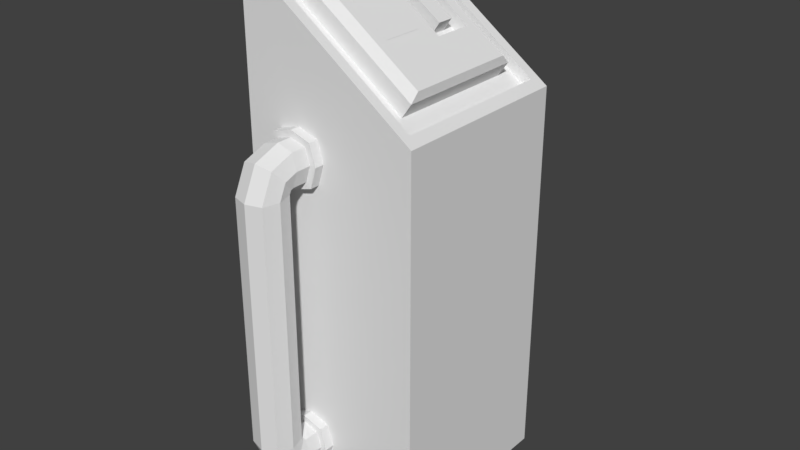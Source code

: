 # Source: comandi1.blend  (saved by Blender 2.93.20; exported with 4.5.12 LTS)
import bpy
from mathutils import Matrix  # noqa: F401  (used for matrix-valued properties, if any)

bpy.ops.wm.read_factory_settings(use_empty=True)
scene = bpy.context.scene
scene.name = 'Scene'

# ---- collections
col_collection_1 = bpy.data.collections.new('Collection 1'); scene.collection.children.link(col_collection_1)

# ---- materials (node trees are filled in below, after node groups)
mat_console = bpy.data.materials.new('console')
mat_console.alpha_threshold = 0.0
mat_console.use_transparent_shadow = False
mat_console.roughness = 0.5
mat_monitor = bpy.data.materials.new('monitor')
mat_monitor.alpha_threshold = 0.0
mat_monitor.use_transparent_shadow = False
mat_monitor.roughness = 0.5
mat_console2 = bpy.data.materials.new('console2')
mat_console2.alpha_threshold = 0.0
mat_console2.use_transparent_shadow = False
mat_console2.roughness = 0.5

# ---- material node trees

# ---- world
world_world = bpy.data.worlds.new('World'); scene.world = world_world
world_world.color = (0.05088, 0.05088, 0.05088)
world_world.use_sun_shadow = False
world_world.sun_shadow_jitter_overblur = 0.0
world_world.cycles.sampling_method = 'MANUAL'

# ---- meshes
me_cube_001 = bpy.data.meshes.new('Cube.001')
me_cube_001.from_pydata([(-0.3992, -0.4186, -1.0), (-0.3992, -0.4186, 1.283), (-0.3992, 0.4186, -1.0), (-0.3992, 0.4186, 1.283), (0.3962, -0.4186, -1.0), (0.3962, -0.4186, 0.718), (0.3962, 0.4186, -1.0), (0.3962, 0.4186, 0.718), (-0.3557, -0.3728, 1.252), (-0.3557, 0.3728, 1.252), (0.3527, 0.3728, 0.7489), (0.3527, -0.3728, 0.7489), (-0.3834, -0.3728, 1.213), (-0.3834, 0.3728, 1.213), (0.325, 0.3728, 0.7099), (0.325, -0.3728, 0.7099), (-0.3085, -0.294, 1.16), (-0.3085, 0.294, 1.16), (0.2501, 0.294, 0.763), (0.2501, -0.294, 0.763), (-0.08846, 0.03859, 1.134), (-0.08846, 0.2154, 1.134), (0.1536, 0.2154, 0.9625), (0.1536, 0.03859, 0.9625), (-0.1247, 0.03859, 1.083), (-0.1247, 0.2154, 1.083), (0.1173, 0.2154, 0.9114), (0.1173, 0.03859, 0.9114), (-0.2649, -0.294, 1.221), (-0.2291, -0.2569, 1.234), (-0.2291, 0.2569, 1.234), (-0.2649, 0.294, 1.221), (0.2942, 0.2569, 0.8626), (0.2937, 0.294, 0.8244), (0.2942, -0.2569, 0.8626), (0.2937, -0.294, 0.8244), (0.1069, -0.02178, 0.9971), (-0.08776, -0.02178, 1.135), (-0.08776, -0.2059, 1.135), (0.1069, -0.2059, 0.9971), (-0.3992, -0.4186, -0.458), (-0.3992, 0.4186, -0.458), (0.3962, 0.4186, -0.458), (0.3962, -0.4186, -0.458), (-0.118, 0.1668, 0.9926), (0.03762, 0.1668, 0.8847), (-0.118, 0.09236, 0.9926), (0.03762, 0.09236, 0.8847), (0.1132, 0.09236, 0.9937), (-0.04236, 0.09236, 1.102), (0.1132, 0.1668, 0.9937), (-0.04236, 0.1668, 1.102)], [], [(40, 1, 3, 41), (41, 3, 7, 42), (42, 7, 5, 43), (43, 5, 1, 40), (2, 6, 4, 0), (3, 1, 8, 9), (8, 11, 15, 12), (1, 5, 11, 8), (7, 3, 9, 10), (5, 7, 10, 11), (15, 14, 18, 19), (10, 9, 13, 14), (11, 10, 14, 15), (9, 8, 12, 13), (29, 34, 23, 20), (13, 12, 16, 17), (12, 15, 19, 16), (14, 13, 17, 18), (16, 19, 35, 28), (32, 30, 21, 22), (34, 32, 22, 23), (23, 22, 26, 27), (18, 17, 31, 33), (19, 18, 33, 35), (17, 16, 28, 31), (26, 25, 24, 27), (21, 20, 24, 25), (20, 23, 27, 24), (22, 21, 25, 26), (29, 30, 31, 28), (30, 32, 33, 31), (32, 34, 35, 33), (34, 29, 28, 35), (30, 29, 20, 21), (38, 39, 36, 37), (4, 43, 40, 0), (6, 42, 43, 4), (2, 41, 42, 6), (0, 40, 41, 2), (51, 50, 45, 44), (48, 49, 46, 47), (49, 51, 44, 46), (50, 48, 47, 45), (47, 46, 44, 45), (48, 50, 51, 49)])
me_cube_001.polygons.foreach_set('material_index', [0, 0, 0, 0, 0, 0, 0, 0, 0, 0, 0, 0, 0, 0, 0, 0, 0, 0, 0, 0, 0, 0, 0, 0, 0, 0, 0, 0, 0, 0, 0, 0, 0, 0, 1, 2, 2, 2, 2, 2, 2, 2, 2, 2, 2])
_uv = me_cube_001.uv_layers.new(name='UVMap')
_uv.uv.foreach_set('vector', [0.233, 0.1587, 0.233, 0.5967, 0.02229, 0.5967, 0.02229, 0.1587, 0.733, 0.1587, 0.733, 0.5967, 0.5328, 0.4546, 0.5328, 0.1587, 0.4882, 0.1587, 0.4882, 0.4546, 0.2776, 0.4546, 0.2776, 0.1587, 0.7776, 0.4603, 0.7776, 0.1645, 0.9777, 0.02229, 0.9777, 0.4603, 0.2776, 0.6404, 0.4777, 0.6404, 0.4777, 0.8511, 0.2776, 0.8511, 0.4882, 0.5958, 0.2776, 0.5958, 0.2891, 0.5881, 0.4767, 0.5881, 0.5449, 0.6413, 0.5449, 0.8599, 0.5328, 0.8599, 0.5328, 0.6413, 0.2776, 0.5958, 0.2776, 0.4546, 0.2891, 0.4623, 0.2891, 0.5881, 0.4882, 0.4546, 0.4882, 0.5958, 0.4767, 0.5881, 0.4767, 0.4623, 0.2776, 0.4546, 0.4882, 0.4546, 0.4767, 0.4623, 0.2891, 0.4623, 0.2891, 0.4524, 0.4767, 0.4524, 0.4569, 0.4657, 0.3089, 0.4657, 0.1772, 0.6413, 0.1772, 0.8599, 0.1652, 0.8599, 0.1652, 0.6413, 0.2218, 0.8289, 0.2218, 0.6413, 0.2317, 0.6413, 0.2317, 0.8289, 0.4767, 0.5881, 0.2891, 0.5881, 0.2891, 0.5782, 0.4767, 0.5782, 0.3183, 0.5837, 0.3183, 0.4908, 0.3926, 0.5158, 0.3926, 0.5588, 0.4767, 0.5782, 0.2891, 0.5782, 0.3089, 0.5649, 0.4569, 0.5649, 0.2891, 0.5782, 0.2891, 0.4524, 0.3089, 0.4657, 0.3089, 0.5649, 0.4767, 0.4524, 0.4767, 0.5782, 0.4569, 0.5649, 0.4569, 0.4657, 0.1206, 0.6413, 0.1206, 0.8137, 0.1016, 0.8137, 0.1016, 0.6413, 0.4475, 0.4908, 0.4475, 0.5837, 0.4371, 0.5588, 0.4371, 0.5158, 0.3183, 0.4908, 0.4475, 0.4908, 0.4371, 0.5158, 0.3926, 0.5158, 0.8708, 0.6413, 0.8708, 0.6858, 0.8579, 0.6858, 0.8579, 0.6413, 0.04914, 0.6413, 0.04914, 0.8137, 0.0302, 0.8137, 0.0302, 0.6413, 0.3089, 0.4657, 0.4569, 0.4657, 0.4569, 0.4812, 0.3089, 0.4812, 0.5895, 0.7893, 0.5895, 0.6413, 0.6051, 0.6413, 0.6051, 0.7893, 0.4371, 0.5029, 0.4371, 0.5459, 0.3926, 0.5459, 0.3926, 0.5029, 0.4371, 0.5588, 0.3926, 0.5588, 0.3926, 0.5459, 0.4371, 0.5459, 0.675, 0.6413, 0.675, 0.716, 0.6592, 0.716, 0.6592, 0.6413, 0.7196, 0.716, 0.7196, 0.6413, 0.7353, 0.6413, 0.7353, 0.716, 0.6147, 0.6507, 0.6147, 0.7799, 0.6051, 0.7893, 0.6051, 0.6413, 0.02229, 0.8083, 0.02229, 0.6468, 0.0302, 0.6413, 0.0302, 0.8137, 0.4475, 0.4908, 0.3183, 0.4908, 0.3089, 0.4812, 0.4569, 0.4812, 0.09373, 0.8083, 0.09373, 0.6468, 0.1016, 0.6413, 0.1016, 0.8137, 0.4475, 0.5837, 0.3183, 0.5837, 0.3926, 0.5588, 0.4371, 0.5588, 0.6592, 0.7606, 0.6938, 0.7606, 0.6938, 0.8069, 0.6592, 0.8069, 0.7776, 0.5967, 0.7776, 0.4603, 0.9777, 0.4603, 0.9777, 0.5967, 0.4882, 0.02229, 0.4882, 0.1587, 0.2776, 0.1587, 0.2776, 0.02229, 0.733, 0.02229, 0.733, 0.1587, 0.5328, 0.1587, 0.5328, 0.02229, 0.233, 0.02229, 0.233, 0.1587, 0.02229, 0.1587, 0.02229, 0.02229, 0.7384, 0.8083, 0.7384, 0.7606, 0.7718, 0.7606, 0.7718, 0.8083, 0.8133, 0.6413, 0.8133, 0.689, 0.7799, 0.689, 0.7799, 0.6413, 0.678, 0.879, 0.6592, 0.879, 0.6592, 0.8515, 0.678, 0.8515, 0.6082, 0.8614, 0.5895, 0.8614, 0.5895, 0.8339, 0.6082, 0.8339, 0.8164, 0.7998, 0.8164, 0.7606, 0.8351, 0.7606, 0.8351, 0.7998, 0.8351, 0.8718, 0.8164, 0.8718, 0.8164, 0.8443, 0.8351, 0.8443])
me_cube_001.materials.append(mat_console)
me_cube_001.materials.append(mat_monitor)
me_cube_001.materials.append(mat_console2)
me_cube_001.use_remesh_preserve_volume = False
me_cube_001.use_remesh_preserve_attributes = False
me_cube_001.use_mirror_vertex_groups = False
me_cube_001.update()
me_cube_003 = bpy.data.meshes.new('Cube.003')
me_cube_003.from_pydata([(-0.05523, -0.6459, -0.09119), (-0.1225, -0.5758, 0.07015), (-0.1225, -0.7161, 0.07015), (-0.1225, -0.7161, -0.07015), (-0.1225, -0.5758, -0.07015), (-0.1225, -0.6459, -0.09119), (-0.1225, -0.6459, 0.09119), (-0.1225, -0.7371, 0.0), (-0.1362, -0.5707, 0.07015), (-0.2277, -0.6771, 0.07015), (-0.2277, -0.6771, -0.07015), (-0.1362, -0.5707, -0.07015), (-0.182, -0.6239, -0.09119), (-0.182, -0.6239, 0.09119), (-0.1225, -0.5547, 0.0), (-0.2414, -0.693, 0.0), (-0.1436, -0.5547, -0.07015), (-0.2137, -0.5547, -0.09119), (-0.2838, -0.5547, -0.07015), (-0.3049, -0.5547, 0.0), (-0.2137, -0.5547, 0.09119), (-0.2838, -0.5547, 0.07015), (-0.1436, -0.5547, 0.07015), (-0.05523, -0.5758, -0.07015), (-0.05523, -0.7371, 0.0), (-0.05523, -0.7161, -0.07015), (-0.05523, -0.5758, 0.07015), (-0.05523, -0.6459, 0.09119), (-0.05523, -0.7161, 0.07015), (-0.05523, -0.5547, 0.0), (1.49e-08, -0.5255, 1.186e-09), (1.49e-08, -0.5533, -0.0926), (1.49e-08, -0.6459, -0.1204), (1.49e-08, -0.7385, -0.0926), (1.49e-08, -0.7663, 1.186e-09), (1.49e-08, -0.6459, 0.1204), (1.49e-08, -0.7385, 0.0926), (1.49e-08, -0.5533, 0.0926), (-0.05523, -0.7663, 0.0), (-0.05523, -0.6459, -0.1204), (-0.05523, -0.5533, -0.0926), (-0.05523, -0.7385, -0.0926), (-0.05523, -0.5533, 0.0926), (-0.05523, -0.6459, 0.1204), (-0.05523, -0.7385, 0.0926), (-0.05523, -0.5255, 0.0), (-0.05523, 0.6459, -0.09119), (-0.1225, 0.5758, 0.07015), (-0.1225, 0.7161, 0.07015), (-0.1225, 0.7161, -0.07015), (-0.1225, 0.5758, -0.07015), (-0.1225, 0.6459, -0.09119), (-0.1225, 0.6459, 0.09119), (-0.1225, 0.7371, 0.0), (-0.1362, 0.5707, 0.07015), (-0.2277, 0.6771, 0.07015), (-0.2277, 0.6771, -0.07015), (-0.1362, 0.5707, -0.07015), (-0.182, 0.6239, -0.09119), (-0.182, 0.6239, 0.09119), (-0.1225, 0.5547, 0.0), (-0.2414, 0.693, 0.0), (-0.1436, 0.5547, -0.07015), (-0.2137, 0.5547, -0.09119), (-0.2838, 0.5547, -0.07015), (-0.3049, 0.5547, 0.0), (-0.2137, 0.5547, 0.09119), (-0.2838, 0.5547, 0.07015), (-0.1436, 0.5547, 0.07015), (-0.05523, 0.5758, -0.07015), (-0.05523, 0.7371, 0.0), (-0.05523, 0.7161, -0.07015), (-0.05523, 0.5758, 0.07015), (-0.05523, 0.6459, 0.09119), (-0.05523, 0.7161, 0.07015), (-0.05523, 0.5547, 0.0), (1.49e-08, 0.5255, 1.186e-09), (1.49e-08, 0.5533, -0.0926), (1.49e-08, 0.6459, -0.1204), (1.49e-08, 0.7385, -0.0926), (1.49e-08, 0.7663, 1.186e-09), (1.49e-08, 0.6459, 0.1204), (1.49e-08, 0.7385, 0.0926), (1.49e-08, 0.5533, 0.0926), (-0.05523, 0.7663, 0.0), (-0.05523, 0.6459, -0.1204), (-0.05523, 0.5533, -0.0926), (-0.05523, 0.7385, -0.0926), (-0.05523, 0.5533, 0.0926), (-0.05523, 0.6459, 0.1204), (-0.05523, 0.7385, 0.0926), (-0.05523, 0.5255, 0.0)], [], [(23, 29, 45, 40), (29, 26, 42, 45), (4, 5, 12, 11), (7, 2, 9, 15), (5, 3, 10, 12), (2, 6, 13, 9), (23, 0, 5, 4), (25, 24, 7, 3), (29, 23, 4, 14), (26, 29, 14, 1), (27, 26, 1, 6), (28, 27, 6, 2), (0, 25, 3, 5), (24, 28, 2, 7), (14, 11, 16), (10, 15, 19, 18), (11, 12, 17, 16), (15, 9, 21, 19), (3, 7, 15, 10), (14, 4, 11), (1, 14, 8), (6, 1, 8, 13), (68, 22, 14, 60), (65, 19, 21, 67), (66, 20, 22, 68), (63, 17, 18, 64), (8, 14, 22), (13, 8, 22, 20), (9, 13, 20, 21), (12, 10, 18, 17), (67, 21, 20, 66), (64, 18, 19, 65), (62, 16, 17, 63), (26, 27, 43, 42), (27, 28, 44, 43), (35, 37, 42, 43), (36, 35, 43, 44), (32, 33, 41, 39), (34, 36, 44, 38), (37, 30, 45, 42), (30, 31, 40, 45), (33, 34, 38, 41), (31, 32, 39, 40), (24, 25, 41, 38), (0, 23, 40, 39), (28, 24, 38, 44), (25, 0, 39, 41), (69, 86, 91, 75), (75, 91, 88, 72), (50, 57, 58, 51), (53, 61, 55, 48), (51, 58, 56, 49), (48, 55, 59, 52), (69, 50, 51, 46), (71, 49, 53, 70), (75, 60, 50, 69), (72, 47, 60, 75), (73, 52, 47, 72), (74, 48, 52, 73), (46, 51, 49, 71), (70, 53, 48, 74), (60, 62, 57), (56, 64, 65, 61), (57, 62, 63, 58), (61, 65, 67, 55), (49, 56, 61, 53), (60, 57, 50), (47, 54, 60), (52, 59, 54, 47), (54, 68, 60), (59, 66, 68, 54), (55, 67, 66, 59), (58, 63, 64, 56), (72, 88, 89, 73), (73, 89, 90, 74), (81, 89, 88, 83), (82, 90, 89, 81), (78, 85, 87, 79), (80, 84, 90, 82), (83, 88, 91, 76), (76, 91, 86, 77), (79, 87, 84, 80), (77, 86, 85, 78), (70, 84, 87, 71), (46, 85, 86, 69), (74, 90, 84, 70), (71, 87, 85, 46), (60, 14, 16, 62), (77, 78, 79, 80, 82, 81, 83, 76), (31, 30, 37, 35, 36, 34, 33, 32)])
_uv = me_cube_003.uv_layers.new(name='UVMap')
_uv.uv.foreach_set('vector', [0.6998, 0.5147, 0.7428, 0.5147, 0.7478, 0.5311, 0.691, 0.5311, 0.7428, 0.5147, 0.7787, 0.491, 0.7951, 0.4999, 0.7478, 0.5311, 0.1195, 0.7838, 0.1203, 0.8251, 0.08541, 0.8121, 0.1115, 0.7809, 0.5633, 0.8155, 0.5275, 0.8179, 0.53, 0.7558, 0.5662, 0.7453, 0.1203, 0.8251, 0.1195, 0.8663, 0.05785, 0.8433, 0.08541, 0.8121, 0.2492, 0.8569, 0.2492, 0.8143, 0.2841, 0.8015, 0.311, 0.8343, 0.159, 0.7838, 0.1597, 0.8251, 0.1203, 0.8251, 0.1195, 0.7838, 0.6088, 0.8522, 0.5659, 0.855, 0.5633, 0.8155, 0.6062, 0.8127, 0.9275, 0.2221, 0.9275, 0.179, 0.967, 0.179, 0.967, 0.2221, 0.9275, 0.258, 0.9275, 0.2221, 0.967, 0.2221, 0.967, 0.258, 0.2096, 0.8143, 0.2096, 0.7754, 0.2492, 0.7754, 0.2492, 0.8143, 0.2096, 0.8569, 0.2096, 0.8143, 0.2492, 0.8143, 0.2492, 0.8569, 0.1597, 0.8251, 0.159, 0.8663, 0.1195, 0.8663, 0.1203, 0.8251, 0.5659, 0.855, 0.53, 0.8573, 0.5275, 0.8179, 0.5633, 0.8155, 0.5687, 0.03432, 0.6099, 0.02494, 0.6099, 0.03432, 0.4762, 0.8298, 0.4353, 0.8392, 0.4369, 0.7579, 0.4776, 0.7579, 0.1115, 0.7809, 0.08541, 0.8121, 0.06681, 0.7715, 0.1072, 0.7715, 0.4353, 0.8392, 0.3938, 0.8298, 0.3952, 0.7579, 0.4369, 0.7579, 0.6062, 0.8127, 0.5633, 0.8155, 0.5662, 0.7453, 0.6088, 0.7506, 0.967, 0.2221, 0.967, 0.179, 0.9751, 0.1799, 0.967, 0.258, 0.967, 0.2221, 0.9751, 0.2588, 0.2492, 0.8143, 0.2492, 0.7754, 0.2572, 0.7725, 0.2841, 0.8015, 0.5275, 0.6861, 0.5275, 0.03432, 0.5687, 0.03432, 0.5687, 0.6861, 0.4369, 0.1062, 0.4369, 0.7579, 0.3952, 0.7579, 0.3952, 0.1062, 0.3027, 0.1168, 0.3027, 0.7614, 0.2615, 0.7632, 0.2615, 0.1187, 0.06681, 0.1197, 0.06681, 0.7715, 0.02494, 0.7715, 0.02494, 0.1197, 0.5275, 0.02494, 0.5687, 0.03432, 0.5275, 0.03432, 0.2841, 0.8015, 0.2572, 0.7725, 0.2615, 0.7632, 0.3027, 0.7614, 0.311, 0.8343, 0.2841, 0.8015, 0.3027, 0.7614, 0.3439, 0.7632, 0.08541, 0.8121, 0.05785, 0.8433, 0.02494, 0.7715, 0.06681, 0.7715, 0.3439, 0.1187, 0.3439, 0.7632, 0.3027, 0.7614, 0.3027, 0.1168, 0.4776, 0.1062, 0.4776, 0.7579, 0.4369, 0.7579, 0.4369, 0.1062, 0.1072, 0.1197, 0.1072, 0.7715, 0.06681, 0.7715, 0.06681, 0.1197, 0.7787, 0.491, 0.7787, 0.448, 0.7951, 0.4431, 0.7951, 0.4999, 0.7787, 0.448, 0.7551, 0.4121, 0.7639, 0.3957, 0.7951, 0.4431, 0.8776, 0.08116, 0.8776, 0.1325, 0.8451, 0.1325, 0.8451, 0.08116, 0.8776, 0.02494, 0.8776, 0.08116, 0.8451, 0.08116, 0.8451, 0.02494, 0.845, 0.4501, 0.846, 0.3957, 0.8784, 0.3957, 0.8774, 0.4501, 0.9067, 0.8232, 0.9067, 0.8706, 0.8743, 0.8706, 0.8743, 0.8232, 0.8776, 0.1824, 0.8776, 0.2298, 0.8451, 0.2298, 0.8451, 0.1824, 0.8776, 0.2298, 0.8776, 0.2866, 0.8451, 0.2866, 0.8451, 0.2298, 0.9067, 0.7664, 0.9067, 0.8232, 0.8743, 0.8232, 0.8743, 0.7664, 0.846, 0.5044, 0.845, 0.4501, 0.8774, 0.4501, 0.8784, 0.5044, 0.7121, 0.4121, 0.6762, 0.4357, 0.6598, 0.4269, 0.7071, 0.3957, 0.6762, 0.4788, 0.6998, 0.5147, 0.691, 0.5311, 0.6598, 0.4837, 0.7551, 0.4121, 0.7121, 0.4121, 0.7071, 0.3957, 0.7639, 0.3957, 0.6762, 0.4357, 0.6762, 0.4788, 0.6598, 0.4837, 0.6598, 0.4269, 0.7787, 0.6764, 0.7951, 0.6853, 0.7478, 0.7165, 0.7428, 0.7001, 0.7428, 0.7001, 0.7478, 0.7165, 0.691, 0.7165, 0.6998, 0.7001, 0.1195, 0.1074, 0.1115, 0.1104, 0.08541, 0.07911, 0.1203, 0.06615, 0.6956, 0.8082, 0.6985, 0.8784, 0.6623, 0.8679, 0.6598, 0.8058, 0.1203, 0.06615, 0.08541, 0.07911, 0.05785, 0.04786, 0.1195, 0.02494, 0.2492, 0.02494, 0.311, 0.04761, 0.2841, 0.07667, 0.2492, 0.06386, 0.159, 0.1074, 0.1195, 0.1074, 0.1203, 0.06615, 0.1597, 0.06615, 0.7411, 0.7715, 0.7386, 0.811, 0.6956, 0.8082, 0.6982, 0.7687, 0.4414, 0.9321, 0.4019, 0.9321, 0.4019, 0.8891, 0.4414, 0.8891, 0.4414, 0.968, 0.4019, 0.968, 0.4019, 0.9321, 0.4414, 0.9321, 0.2096, 0.06386, 0.2492, 0.06386, 0.2492, 0.1064, 0.2096, 0.1064, 0.2096, 0.02494, 0.2492, 0.02494, 0.2492, 0.06386, 0.2096, 0.06386, 0.1597, 0.06615, 0.1203, 0.06615, 0.1195, 0.02494, 0.159, 0.02494, 0.6982, 0.7687, 0.6956, 0.8082, 0.6598, 0.8058, 0.6623, 0.7664, 0.5687, 0.6861, 0.6099, 0.6861, 0.6099, 0.6954, 0.4762, 0.03432, 0.4776, 0.1062, 0.4369, 0.1062, 0.4353, 0.02494, 0.1115, 0.1104, 0.1072, 0.1197, 0.06681, 0.1197, 0.08541, 0.07911, 0.4353, 0.02494, 0.4369, 0.1062, 0.3952, 0.1062, 0.3938, 0.03432, 0.7386, 0.811, 0.7411, 0.8731, 0.6985, 0.8784, 0.6956, 0.8082, 0.4019, 0.9321, 0.3938, 0.8899, 0.4019, 0.8891, 0.4019, 0.968, 0.3938, 0.9689, 0.4019, 0.9321, 0.2492, 0.06386, 0.2841, 0.07667, 0.2572, 0.1094, 0.2492, 0.1064, 0.5275, 0.6954, 0.5275, 0.6861, 0.5687, 0.6861, 0.2841, 0.07667, 0.3027, 0.1168, 0.2615, 0.1187, 0.2572, 0.1094, 0.311, 0.04761, 0.3439, 0.1187, 0.3027, 0.1168, 0.2841, 0.07667, 0.08541, 0.07911, 0.06681, 0.1197, 0.02494, 0.1197, 0.05785, 0.04786, 0.6998, 0.7001, 0.691, 0.7165, 0.6598, 0.669, 0.6762, 0.6641, 0.6762, 0.6641, 0.6598, 0.669, 0.6598, 0.6123, 0.6762, 0.6211, 0.845, 0.6057, 0.8775, 0.6057, 0.8775, 0.6619, 0.845, 0.6619, 0.845, 0.5543, 0.8775, 0.5543, 0.8775, 0.6057, 0.845, 0.6057, 0.8244, 0.8208, 0.792, 0.8208, 0.791, 0.7664, 0.8234, 0.7664, 0.9273, 0.6111, 0.9598, 0.6111, 0.9598, 0.6585, 0.9273, 0.6585, 0.9599, 0.1291, 0.9275, 0.1291, 0.9275, 0.08174, 0.9599, 0.08174, 0.9599, 0.08174, 0.9275, 0.08174, 0.9275, 0.02494, 0.9599, 0.02494, 0.9273, 0.5543, 0.9598, 0.5543, 0.9598, 0.6111, 0.9273, 0.6111, 0.8234, 0.8752, 0.791, 0.8752, 0.792, 0.8208, 0.8244, 0.8208, 0.7121, 0.5974, 0.7071, 0.581, 0.7639, 0.581, 0.7551, 0.5975, 0.7787, 0.6334, 0.7951, 0.6285, 0.7951, 0.6853, 0.7787, 0.6764, 0.6762, 0.6211, 0.6598, 0.6123, 0.7071, 0.581, 0.7121, 0.5974, 0.7551, 0.5975, 0.7639, 0.581, 0.7951, 0.6285, 0.7787, 0.6334, 0.5687, 0.6861, 0.5687, 0.03432, 0.6099, 0.03432, 0.6099, 0.6861, 0.764, 0.3458, 0.7072, 0.3458, 0.6598, 0.3145, 0.6598, 0.2577, 0.691, 0.2103, 0.7478, 0.2103, 0.7952, 0.2416, 0.7952, 0.2984, 0.6598, 0.1291, 0.6598, 0.07236, 0.691, 0.02494, 0.7478, 0.02494, 0.7952, 0.05621, 0.7952, 0.113, 0.764, 0.1604, 0.7072, 0.1604])
me_cube_003.materials.append(mat_console2)
me_cube_003.use_remesh_preserve_volume = False
me_cube_003.use_remesh_preserve_attributes = False
me_cube_003.use_mirror_vertex_groups = False
me_cube_003.update()
me_cube_379 = bpy.data.meshes.new('Cube.379')
me_cube_379.from_pydata([(-0.05523, -0.6459, -0.09119), (-0.1225, -0.5758, 0.07015), (-0.1225, -0.7161, 0.07015), (-0.1225, -0.7161, -0.07015), (-0.1225, -0.5758, -0.07015), (-0.1225, -0.6459, -0.09119), (-0.1225, -0.6459, 0.09119), (-0.1225, -0.7371, 0.0), (-0.1362, -0.5707, 0.07015), (-0.2277, -0.6771, 0.07015), (-0.2277, -0.6771, -0.07015), (-0.1362, -0.5707, -0.07015), (-0.182, -0.6239, -0.09119), (-0.182, -0.6239, 0.09119), (-0.1225, -0.5547, 0.0), (-0.2414, -0.693, 0.0), (-0.1436, -0.5547, -0.07015), (-0.2137, -0.5547, -0.09119), (-0.2838, -0.5547, -0.07015), (-0.3049, -0.5547, 0.0), (-0.2137, -0.5547, 0.09119), (-0.2838, -0.5547, 0.07015), (-0.1436, -0.5547, 0.07015), (-0.05523, -0.5758, -0.07015), (-0.05523, -0.7371, 0.0), (-0.05523, -0.7161, -0.07015), (-0.05523, -0.5758, 0.07015), (-0.05523, -0.6459, 0.09119), (-0.05523, -0.7161, 0.07015), (-0.05523, -0.5547, 0.0), (1.49e-08, -0.5255, 1.186e-09), (1.49e-08, -0.5533, -0.0926), (1.49e-08, -0.6459, -0.1204), (1.49e-08, -0.7385, -0.0926), (1.49e-08, -0.7663, 1.186e-09), (1.49e-08, -0.6459, 0.1204), (1.49e-08, -0.7385, 0.0926), (1.49e-08, -0.5533, 0.0926), (-0.05523, -0.7663, 0.0), (-0.05523, -0.6459, -0.1204), (-0.05523, -0.5533, -0.0926), (-0.05523, -0.7385, -0.0926), (-0.05523, -0.5533, 0.0926), (-0.05523, -0.6459, 0.1204), (-0.05523, -0.7385, 0.0926), (-0.05523, -0.5255, 0.0), (-0.05523, 0.6459, -0.09119), (-0.1225, 0.5758, 0.07015), (-0.1225, 0.7161, 0.07015), (-0.1225, 0.7161, -0.07015), (-0.1225, 0.5758, -0.07015), (-0.1225, 0.6459, -0.09119), (-0.1225, 0.6459, 0.09119), (-0.1225, 0.7371, 0.0), (-0.1362, 0.5707, 0.07015), (-0.2277, 0.6771, 0.07015), (-0.2277, 0.6771, -0.07015), (-0.1362, 0.5707, -0.07015), (-0.182, 0.6239, -0.09119), (-0.182, 0.6239, 0.09119), (-0.1225, 0.5547, 0.0), (-0.2414, 0.693, 0.0), (-0.1436, 0.5547, -0.07015), (-0.2137, 0.5547, -0.09119), (-0.2838, 0.5547, -0.07015), (-0.3049, 0.5547, 0.0), (-0.2137, 0.5547, 0.09119), (-0.2838, 0.5547, 0.07015), (-0.1436, 0.5547, 0.07015), (-0.05523, 0.5758, -0.07015), (-0.05523, 0.7371, 0.0), (-0.05523, 0.7161, -0.07015), (-0.05523, 0.5758, 0.07015), (-0.05523, 0.6459, 0.09119), (-0.05523, 0.7161, 0.07015), (-0.05523, 0.5547, 0.0), (1.49e-08, 0.5255, 1.186e-09), (1.49e-08, 0.5533, -0.0926), (1.49e-08, 0.6459, -0.1204), (1.49e-08, 0.7385, -0.0926), (1.49e-08, 0.7663, 1.186e-09), (1.49e-08, 0.6459, 0.1204), (1.49e-08, 0.7385, 0.0926), (1.49e-08, 0.5533, 0.0926), (-0.05523, 0.7663, 0.0), (-0.05523, 0.6459, -0.1204), (-0.05523, 0.5533, -0.0926), (-0.05523, 0.7385, -0.0926), (-0.05523, 0.5533, 0.0926), (-0.05523, 0.6459, 0.1204), (-0.05523, 0.7385, 0.0926), (-0.05523, 0.5255, 0.0)], [], [(23, 29, 45, 40), (29, 26, 42, 45), (4, 5, 12, 11), (7, 2, 9, 15), (5, 3, 10, 12), (2, 6, 13, 9), (23, 0, 5, 4), (25, 24, 7, 3), (29, 23, 4, 14), (26, 29, 14, 1), (27, 26, 1, 6), (28, 27, 6, 2), (0, 25, 3, 5), (24, 28, 2, 7), (14, 11, 16), (10, 15, 19, 18), (11, 12, 17, 16), (15, 9, 21, 19), (3, 7, 15, 10), (14, 4, 11), (1, 14, 8), (6, 1, 8, 13), (68, 22, 14, 60), (65, 19, 21, 67), (66, 20, 22, 68), (63, 17, 18, 64), (8, 14, 22), (13, 8, 22, 20), (9, 13, 20, 21), (12, 10, 18, 17), (67, 21, 20, 66), (64, 18, 19, 65), (62, 16, 17, 63), (26, 27, 43, 42), (27, 28, 44, 43), (35, 37, 42, 43), (36, 35, 43, 44), (32, 33, 41, 39), (34, 36, 44, 38), (37, 30, 45, 42), (30, 31, 40, 45), (33, 34, 38, 41), (31, 32, 39, 40), (24, 25, 41, 38), (0, 23, 40, 39), (28, 24, 38, 44), (25, 0, 39, 41), (69, 86, 91, 75), (75, 91, 88, 72), (50, 57, 58, 51), (53, 61, 55, 48), (51, 58, 56, 49), (48, 55, 59, 52), (69, 50, 51, 46), (71, 49, 53, 70), (75, 60, 50, 69), (72, 47, 60, 75), (73, 52, 47, 72), (74, 48, 52, 73), (46, 51, 49, 71), (70, 53, 48, 74), (60, 62, 57), (56, 64, 65, 61), (57, 62, 63, 58), (61, 65, 67, 55), (49, 56, 61, 53), (60, 57, 50), (47, 54, 60), (52, 59, 54, 47), (54, 68, 60), (59, 66, 68, 54), (55, 67, 66, 59), (58, 63, 64, 56), (72, 88, 89, 73), (73, 89, 90, 74), (81, 89, 88, 83), (82, 90, 89, 81), (78, 85, 87, 79), (80, 84, 90, 82), (83, 88, 91, 76), (76, 91, 86, 77), (79, 87, 84, 80), (77, 86, 85, 78), (70, 84, 87, 71), (46, 85, 86, 69), (74, 90, 84, 70), (71, 87, 85, 46), (60, 14, 16, 62), (31, 30, 37, 35, 36, 34, 33, 32), (77, 78, 79, 80, 82, 81, 83, 76)])
_uv = me_cube_379.uv_layers.new(name='UVMap')
_uv.uv.foreach_set('vector', [0.6998, 0.5147, 0.7428, 0.5147, 0.7478, 0.5311, 0.691, 0.5311, 0.7428, 0.5147, 0.7787, 0.491, 0.7951, 0.4999, 0.7478, 0.5311, 0.1195, 0.7838, 0.1203, 0.8251, 0.08541, 0.8121, 0.1115, 0.7809, 0.5633, 0.8155, 0.5275, 0.8179, 0.53, 0.7558, 0.5662, 0.7453, 0.1203, 0.8251, 0.1195, 0.8663, 0.05785, 0.8433, 0.08541, 0.8121, 0.2492, 0.8569, 0.2492, 0.8143, 0.2841, 0.8015, 0.311, 0.8343, 0.159, 0.7838, 0.1597, 0.8251, 0.1203, 0.8251, 0.1195, 0.7838, 0.6088, 0.8522, 0.5659, 0.855, 0.5633, 0.8155, 0.6062, 0.8127, 0.9275, 0.2221, 0.9275, 0.179, 0.967, 0.179, 0.967, 0.2221, 0.9275, 0.258, 0.9275, 0.2221, 0.967, 0.2221, 0.967, 0.258, 0.2096, 0.8143, 0.2096, 0.7754, 0.2492, 0.7754, 0.2492, 0.8143, 0.2096, 0.8569, 0.2096, 0.8143, 0.2492, 0.8143, 0.2492, 0.8569, 0.1597, 0.8251, 0.159, 0.8663, 0.1195, 0.8663, 0.1203, 0.8251, 0.5659, 0.855, 0.53, 0.8573, 0.5275, 0.8179, 0.5633, 0.8155, 0.5687, 0.03432, 0.6099, 0.02494, 0.6099, 0.03432, 0.4762, 0.8298, 0.4353, 0.8392, 0.4369, 0.7579, 0.4776, 0.7579, 0.1115, 0.7809, 0.08541, 0.8121, 0.06681, 0.7715, 0.1072, 0.7715, 0.4353, 0.8392, 0.3938, 0.8298, 0.3952, 0.7579, 0.4369, 0.7579, 0.6062, 0.8127, 0.5633, 0.8155, 0.5662, 0.7453, 0.6088, 0.7506, 0.967, 0.2221, 0.967, 0.179, 0.9751, 0.1799, 0.967, 0.258, 0.967, 0.2221, 0.9751, 0.2588, 0.2492, 0.8143, 0.2492, 0.7754, 0.2572, 0.7725, 0.2841, 0.8015, 0.5275, 0.6861, 0.5275, 0.03432, 0.5687, 0.03432, 0.5687, 0.6861, 0.4369, 0.1062, 0.4369, 0.7579, 0.3952, 0.7579, 0.3952, 0.1062, 0.3027, 0.1168, 0.3027, 0.7614, 0.2615, 0.7632, 0.2615, 0.1187, 0.06681, 0.1197, 0.06681, 0.7715, 0.02494, 0.7715, 0.02494, 0.1197, 0.5275, 0.02494, 0.5687, 0.03432, 0.5275, 0.03432, 0.2841, 0.8015, 0.2572, 0.7725, 0.2615, 0.7632, 0.3027, 0.7614, 0.311, 0.8343, 0.2841, 0.8015, 0.3027, 0.7614, 0.3439, 0.7632, 0.08541, 0.8121, 0.05785, 0.8433, 0.02494, 0.7715, 0.06681, 0.7715, 0.3439, 0.1187, 0.3439, 0.7632, 0.3027, 0.7614, 0.3027, 0.1168, 0.4776, 0.1062, 0.4776, 0.7579, 0.4369, 0.7579, 0.4369, 0.1062, 0.1072, 0.1197, 0.1072, 0.7715, 0.06681, 0.7715, 0.06681, 0.1197, 0.7787, 0.491, 0.7787, 0.448, 0.7951, 0.4431, 0.7951, 0.4999, 0.7787, 0.448, 0.7551, 0.4121, 0.7639, 0.3957, 0.7951, 0.4431, 0.8776, 0.08116, 0.8776, 0.1325, 0.8451, 0.1325, 0.8451, 0.08116, 0.8776, 0.02494, 0.8776, 0.08116, 0.8451, 0.08116, 0.8451, 0.02494, 0.845, 0.4501, 0.846, 0.3957, 0.8784, 0.3957, 0.8774, 0.4501, 0.9067, 0.8232, 0.9067, 0.8706, 0.8743, 0.8706, 0.8743, 0.8232, 0.8776, 0.1824, 0.8776, 0.2298, 0.8451, 0.2298, 0.8451, 0.1824, 0.8776, 0.2298, 0.8776, 0.2866, 0.8451, 0.2866, 0.8451, 0.2298, 0.9067, 0.7664, 0.9067, 0.8232, 0.8743, 0.8232, 0.8743, 0.7664, 0.846, 0.5044, 0.845, 0.4501, 0.8774, 0.4501, 0.8784, 0.5044, 0.7121, 0.4121, 0.6762, 0.4357, 0.6598, 0.4269, 0.7071, 0.3957, 0.6762, 0.4788, 0.6998, 0.5147, 0.691, 0.5311, 0.6598, 0.4837, 0.7551, 0.4121, 0.7121, 0.4121, 0.7071, 0.3957, 0.7639, 0.3957, 0.6762, 0.4357, 0.6762, 0.4788, 0.6598, 0.4837, 0.6598, 0.4269, 0.7787, 0.6764, 0.7951, 0.6853, 0.7478, 0.7165, 0.7428, 0.7001, 0.7428, 0.7001, 0.7478, 0.7165, 0.691, 0.7165, 0.6998, 0.7001, 0.1195, 0.1074, 0.1115, 0.1104, 0.08541, 0.07911, 0.1203, 0.06615, 0.6956, 0.8082, 0.6985, 0.8784, 0.6623, 0.8679, 0.6598, 0.8058, 0.1203, 0.06615, 0.08541, 0.07911, 0.05785, 0.04786, 0.1195, 0.02494, 0.2492, 0.02494, 0.311, 0.04761, 0.2841, 0.07667, 0.2492, 0.06386, 0.159, 0.1074, 0.1195, 0.1074, 0.1203, 0.06615, 0.1597, 0.06615, 0.7411, 0.7715, 0.7386, 0.811, 0.6956, 0.8082, 0.6982, 0.7687, 0.4414, 0.9321, 0.4019, 0.9321, 0.4019, 0.8891, 0.4414, 0.8891, 0.4414, 0.968, 0.4019, 0.968, 0.4019, 0.9321, 0.4414, 0.9321, 0.2096, 0.06386, 0.2492, 0.06386, 0.2492, 0.1064, 0.2096, 0.1064, 0.2096, 0.02494, 0.2492, 0.02494, 0.2492, 0.06386, 0.2096, 0.06386, 0.1597, 0.06615, 0.1203, 0.06615, 0.1195, 0.02494, 0.159, 0.02494, 0.6982, 0.7687, 0.6956, 0.8082, 0.6598, 0.8058, 0.6623, 0.7664, 0.5687, 0.6861, 0.6099, 0.6861, 0.6099, 0.6954, 0.4762, 0.03432, 0.4776, 0.1062, 0.4369, 0.1062, 0.4353, 0.02494, 0.1115, 0.1104, 0.1072, 0.1197, 0.06681, 0.1197, 0.08541, 0.07911, 0.4353, 0.02494, 0.4369, 0.1062, 0.3952, 0.1062, 0.3938, 0.03432, 0.7386, 0.811, 0.7411, 0.8731, 0.6985, 0.8784, 0.6956, 0.8082, 0.4019, 0.9321, 0.3938, 0.8899, 0.4019, 0.8891, 0.4019, 0.968, 0.3938, 0.9689, 0.4019, 0.9321, 0.2492, 0.06386, 0.2841, 0.07667, 0.2572, 0.1094, 0.2492, 0.1064, 0.5275, 0.6954, 0.5275, 0.6861, 0.5687, 0.6861, 0.2841, 0.07667, 0.3027, 0.1168, 0.2615, 0.1187, 0.2572, 0.1094, 0.311, 0.04761, 0.3439, 0.1187, 0.3027, 0.1168, 0.2841, 0.07667, 0.08541, 0.07911, 0.06681, 0.1197, 0.02494, 0.1197, 0.05785, 0.04786, 0.6998, 0.7001, 0.691, 0.7165, 0.6598, 0.669, 0.6762, 0.6641, 0.6762, 0.6641, 0.6598, 0.669, 0.6598, 0.6123, 0.6762, 0.6211, 0.845, 0.6057, 0.8775, 0.6057, 0.8775, 0.6619, 0.845, 0.6619, 0.845, 0.5543, 0.8775, 0.5543, 0.8775, 0.6057, 0.845, 0.6057, 0.8244, 0.8208, 0.792, 0.8208, 0.791, 0.7664, 0.8234, 0.7664, 0.9273, 0.6111, 0.9598, 0.6111, 0.9598, 0.6585, 0.9273, 0.6585, 0.9599, 0.1291, 0.9275, 0.1291, 0.9275, 0.08174, 0.9599, 0.08174, 0.9599, 0.08174, 0.9275, 0.08174, 0.9275, 0.02494, 0.9599, 0.02494, 0.9273, 0.5543, 0.9598, 0.5543, 0.9598, 0.6111, 0.9273, 0.6111, 0.8234, 0.8752, 0.791, 0.8752, 0.792, 0.8208, 0.8244, 0.8208, 0.7121, 0.5974, 0.7071, 0.581, 0.7639, 0.581, 0.7551, 0.5975, 0.7787, 0.6334, 0.7951, 0.6285, 0.7951, 0.6853, 0.7787, 0.6764, 0.6762, 0.6211, 0.6598, 0.6123, 0.7071, 0.581, 0.7121, 0.5974, 0.7551, 0.5975, 0.7639, 0.581, 0.7951, 0.6285, 0.7787, 0.6334, 0.5687, 0.6861, 0.5687, 0.03432, 0.6099, 0.03432, 0.6099, 0.6861, 0.6598, 0.1291, 0.6598, 0.07236, 0.691, 0.02494, 0.7478, 0.02494, 0.7952, 0.05621, 0.7952, 0.113, 0.764, 0.1604, 0.7072, 0.1604, 0.764, 0.3458, 0.7072, 0.3458, 0.6598, 0.3145, 0.6598, 0.2577, 0.691, 0.2103, 0.7478, 0.2103, 0.7952, 0.2416, 0.7952, 0.2984])
me_cube_379.materials.append(mat_console2)
me_cube_379.use_remesh_preserve_volume = False
me_cube_379.use_remesh_preserve_attributes = False
me_cube_379.use_mirror_vertex_groups = False
me_cube_379.update()

# ---- objects
ob_commands = bpy.data.objects.new('commands', me_cube_001)
ob_tube_001 = bpy.data.objects.new('tube.001', me_cube_003)
ob_tube = bpy.data.objects.new('tube', me_cube_379)

# ---- transforms, parenting, visibility, modifiers, constraints
ob_commands.location = (0.0, 0.0, 1.0)
ob_commands.lineart.crease_threshold = 0.0
ob_tube_001.parent = ob_commands
ob_tube_001.matrix_parent_inverse = Matrix(((1.0, 0.0, 0.0, 0.0), (0.0, 1.0, 0.0, 0.0), (0.0, 0.0, 1.0, -1.0), (0.0, 0.0, 0.0, 1.0)))
ob_tube_001.location = (-0.141, 0.4033, 0.9031)
ob_tube_001.rotation_euler = (1.571, -4.371e-08, 4.712)
ob_tube_001.lock_rotations_4d = False
ob_tube_001.empty_display_type = 'ARROWS'
ob_tube_001.lineart.crease_threshold = 0.0
ob_tube.parent = ob_commands
ob_tube.matrix_parent_inverse = Matrix(((1.0, 0.0, 0.0, 0.0), (0.0, 1.0, 0.0, 0.0), (0.0, 0.0, 1.0, -1.0), (0.0, 0.0, 0.0, 1.0)))
ob_tube.location = (-0.141, -0.4059, 0.9031)
ob_tube.rotation_euler = (1.571, -4.371e-08, 1.571)
ob_tube.lock_rotations_4d = False
ob_tube.empty_display_type = 'ARROWS'
ob_tube.lineart.crease_threshold = 0.0

# ---- collection membership
col_collection_1.objects.link(ob_commands)
col_collection_1.objects.link(ob_tube_001)
col_collection_1.objects.link(ob_tube)

# ---- scene / render settings (as saved in the file)
scene.frame_start = 1; scene.frame_end = 250; scene.frame_set(1)
scene.render.engine = 'BLENDER_EEVEE_NEXT'
scene.render.resolution_percentage = 50
scene.render.dither_intensity = 0.0
scene.cycles.use_denoising = False
scene.cycles.samples = 128
scene.cycles.sampling_pattern = 'TABULATED_SOBOL'
scene.cycles.use_adaptive_sampling = False
scene.cycles.use_light_tree = False
scene.cycles.blur_glossy = 0.0
scene.cycles.sample_clamp_indirect = 0.0
scene.view_settings.view_transform = 'Standard'
bpy.context.view_layer.update()

# ---- added for rendering (the .blend has no active camera and no usable light): camera, sun
cam_auto = bpy.data.cameras.new('AutoCamera')
cam_auto.lens = 50.0
cam_auto.sensor_width = 36.0
cam_auto.clip_end = 1000.0
ob_auto_camera = bpy.data.objects.new('AutoCamera', cam_auto)
scene.collection.objects.link(ob_auto_camera)
ob_auto_camera.location = (2.59213, -3.11368, 3.21639)
ob_auto_camera.rotation_euler = (1.09748, -7.21219e-08, 0.694738)
scene.camera = ob_auto_camera
light_auto_sun = bpy.data.lights.new('AutoSun', 'SUN')
light_auto_sun.energy = 3.0
light_auto_sun.angle = 0.0523599
ob_auto_sun = bpy.data.objects.new('AutoSun', light_auto_sun)
scene.collection.objects.link(ob_auto_sun)
ob_auto_sun.rotation_euler = (0.872665, 0.174533, 0.523599)
bpy.context.view_layer.update()
